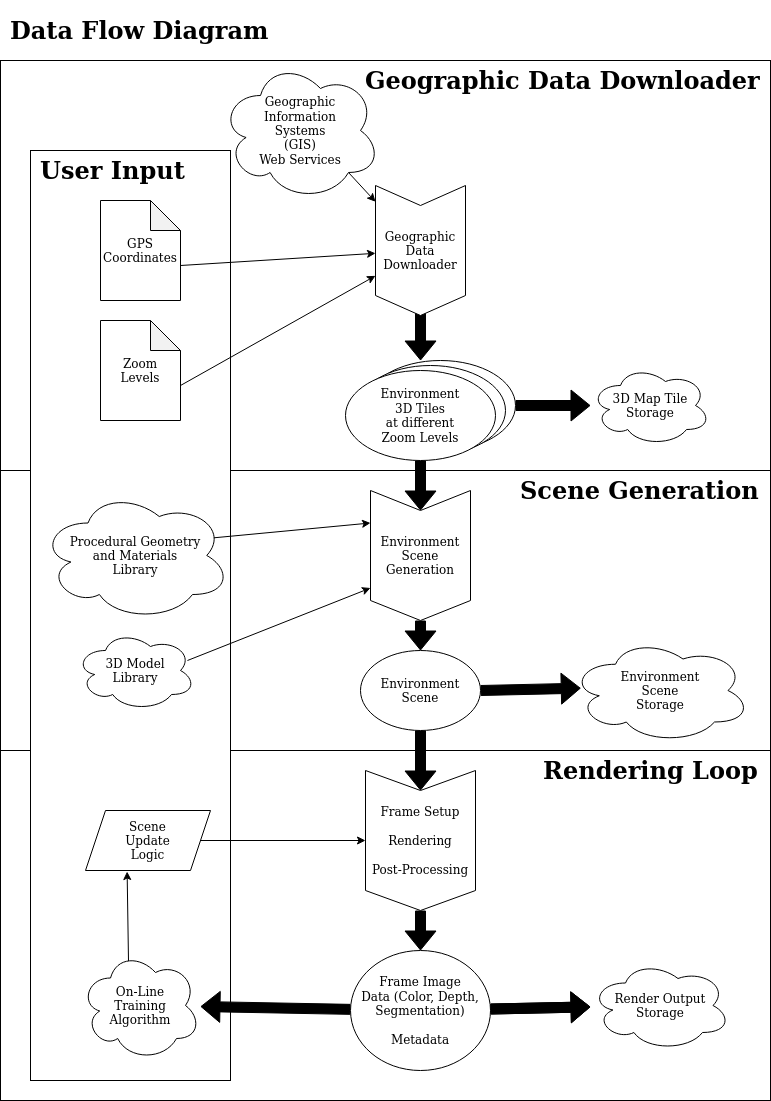

The diagram above was exported from draw.io. Its source (the exported page's mxGraphModel, read from the mxfile embedded in the PNG):
<mxGraphModel dx="3276" dy="3552" grid="1" gridSize="10" guides="1" tooltips="1" connect="1" arrows="1" fold="1" page="1" pageScale="1" pageWidth="850" pageHeight="1100" math="0" shadow="0">
  <root>
    <mxCell id="0" />
    <mxCell id="1" parent="0" />
    <mxCell id="9MCKduAA0S7h5o8G-y4A-1" value="" style="rounded=0;whiteSpace=wrap;html=1;shadow=0;" vertex="1" parent="1">
      <mxGeometry x="-820" y="-1060" width="770" height="410" as="geometry" />
    </mxCell>
    <mxCell id="9MCKduAA0S7h5o8G-y4A-2" value="" style="rounded=0;whiteSpace=wrap;html=1;shadow=0;" vertex="1" parent="1">
      <mxGeometry x="-820" y="-650" width="770" height="280" as="geometry" />
    </mxCell>
    <mxCell id="9MCKduAA0S7h5o8G-y4A-3" value="" style="rounded=0;whiteSpace=wrap;html=1;shadow=0;" vertex="1" parent="1">
      <mxGeometry x="-820" y="-370" width="770" height="350" as="geometry" />
    </mxCell>
    <mxCell id="9MCKduAA0S7h5o8G-y4A-4" value="" style="rounded=0;whiteSpace=wrap;html=1;shadow=0;" vertex="1" parent="1">
      <mxGeometry x="-790" y="-970" width="200" height="930" as="geometry" />
    </mxCell>
    <mxCell id="9MCKduAA0S7h5o8G-y4A-5" style="edgeStyle=none;rounded=0;orthogonalLoop=1;jettySize=auto;html=1;exitX=0;exitY=0;exitDx=80;exitDy=65;exitPerimeter=0;" edge="1" parent="1" source="9MCKduAA0S7h5o8G-y4A-6" target="9MCKduAA0S7h5o8G-y4A-10">
      <mxGeometry relative="1" as="geometry" />
    </mxCell>
    <mxCell id="9MCKduAA0S7h5o8G-y4A-6" value="GPS&lt;br&gt;Coordinates" style="shape=note;whiteSpace=wrap;html=1;backgroundOutline=1;darkOpacity=0.05;" vertex="1" parent="1">
      <mxGeometry x="-720" y="-920" width="80" height="100" as="geometry" />
    </mxCell>
    <mxCell id="9MCKduAA0S7h5o8G-y4A-7" style="edgeStyle=none;rounded=0;orthogonalLoop=1;jettySize=auto;html=1;exitX=0;exitY=0;exitDx=80;exitDy=65;exitPerimeter=0;" edge="1" parent="1" source="9MCKduAA0S7h5o8G-y4A-8" target="9MCKduAA0S7h5o8G-y4A-10">
      <mxGeometry relative="1" as="geometry" />
    </mxCell>
    <mxCell id="9MCKduAA0S7h5o8G-y4A-8" value="Zoom&lt;br&gt;Levels" style="shape=note;whiteSpace=wrap;html=1;backgroundOutline=1;darkOpacity=0.05;" vertex="1" parent="1">
      <mxGeometry x="-720" y="-800" width="80" height="100" as="geometry" />
    </mxCell>
    <mxCell id="9MCKduAA0S7h5o8G-y4A-9" style="edgeStyle=none;rounded=0;orthogonalLoop=1;jettySize=auto;html=1;exitX=1;exitY=0.5;exitDx=0;exitDy=0;entryX=0.367;entryY=0;entryDx=0;entryDy=0;entryPerimeter=0;shape=flexArrow;fillColor=#000000;" edge="1" parent="1" target="9MCKduAA0S7h5o8G-y4A-13">
      <mxGeometry relative="1" as="geometry">
        <mxPoint x="-400" y="-810" as="sourcePoint" />
      </mxGeometry>
    </mxCell>
    <mxCell id="9MCKduAA0S7h5o8G-y4A-10" value="Geographic&lt;br&gt;Data&lt;br&gt;Downloader" style="shape=step;perimeter=stepPerimeter;whiteSpace=wrap;html=1;fixedSize=1;direction=south;" vertex="1" parent="1">
      <mxGeometry x="-445" y="-935" width="90" height="130" as="geometry" />
    </mxCell>
    <mxCell id="9MCKduAA0S7h5o8G-y4A-11" style="edgeStyle=none;shape=flexArrow;rounded=0;orthogonalLoop=1;jettySize=auto;html=1;exitX=0.5;exitY=1;exitDx=0;exitDy=0;fillColor=#000000;" edge="1" parent="1" source="9MCKduAA0S7h5o8G-y4A-15" target="9MCKduAA0S7h5o8G-y4A-33">
      <mxGeometry relative="1" as="geometry">
        <mxPoint x="-400.96000000000004" y="-591.98" as="targetPoint" />
      </mxGeometry>
    </mxCell>
    <mxCell id="9MCKduAA0S7h5o8G-y4A-12" style="edgeStyle=none;rounded=0;orthogonalLoop=1;jettySize=auto;html=1;exitX=1;exitY=0.5;exitDx=0;exitDy=0;shape=flexArrow;fillColor=#000000;" edge="1" parent="1" source="9MCKduAA0S7h5o8G-y4A-13" target="9MCKduAA0S7h5o8G-y4A-37">
      <mxGeometry relative="1" as="geometry" />
    </mxCell>
    <mxCell id="9MCKduAA0S7h5o8G-y4A-13" value="&lt;div&gt;Raw &lt;br&gt;Environment&lt;/div&gt;&lt;div&gt;3D Tiles&lt;br&gt;at different&lt;br&gt;Zoom Levels&lt;br&gt;&lt;/div&gt;" style="ellipse;whiteSpace=wrap;html=1;" vertex="1" parent="1">
      <mxGeometry x="-455" y="-760" width="150" height="90" as="geometry" />
    </mxCell>
    <mxCell id="9MCKduAA0S7h5o8G-y4A-14" value="&lt;div&gt;Raw &lt;br&gt;Environment&lt;/div&gt;&lt;div&gt;3D Tiles&lt;br&gt;at different&lt;br&gt;Zoom Levels&lt;br&gt;&lt;/div&gt;" style="ellipse;whiteSpace=wrap;html=1;" vertex="1" parent="1">
      <mxGeometry x="-465" y="-755" width="150" height="90" as="geometry" />
    </mxCell>
    <mxCell id="9MCKduAA0S7h5o8G-y4A-15" value="&lt;div&gt;Environment&lt;/div&gt;&lt;div&gt;3D Tiles&lt;br&gt;at different&lt;br&gt;Zoom Levels&lt;br&gt;&lt;/div&gt;" style="ellipse;whiteSpace=wrap;html=1;" vertex="1" parent="1">
      <mxGeometry x="-475" y="-750" width="150" height="90" as="geometry" />
    </mxCell>
    <mxCell id="9MCKduAA0S7h5o8G-y4A-16" style="edgeStyle=none;rounded=0;orthogonalLoop=1;jettySize=auto;html=1;exitX=0.5;exitY=1;exitDx=0;exitDy=0;shape=flexArrow;fillColor=#000000;" edge="1" parent="1" source="9MCKduAA0S7h5o8G-y4A-18" target="9MCKduAA0S7h5o8G-y4A-25">
      <mxGeometry relative="1" as="geometry">
        <mxPoint x="-510" y="-370" as="sourcePoint" />
      </mxGeometry>
    </mxCell>
    <mxCell id="9MCKduAA0S7h5o8G-y4A-17" style="edgeStyle=none;rounded=0;orthogonalLoop=1;jettySize=auto;html=1;exitX=1;exitY=0.5;exitDx=0;exitDy=0;entryX=0.057;entryY=0.478;entryDx=0;entryDy=0;entryPerimeter=0;strokeColor=default;shape=flexArrow;fillColor=#000000;" edge="1" parent="1" source="9MCKduAA0S7h5o8G-y4A-18" target="9MCKduAA0S7h5o8G-y4A-38">
      <mxGeometry relative="1" as="geometry" />
    </mxCell>
    <mxCell id="9MCKduAA0S7h5o8G-y4A-18" value="&lt;div&gt;Environment&lt;/div&gt;Scene" style="ellipse;whiteSpace=wrap;html=1;" vertex="1" parent="1">
      <mxGeometry x="-460" y="-470" width="120" height="80" as="geometry" />
    </mxCell>
    <mxCell id="9MCKduAA0S7h5o8G-y4A-19" style="edgeStyle=none;shape=flexArrow;rounded=0;orthogonalLoop=1;jettySize=auto;html=1;exitX=1;exitY=0.5;exitDx=0;exitDy=0;fillColor=#000000;" edge="1" parent="1" source="9MCKduAA0S7h5o8G-y4A-33" target="9MCKduAA0S7h5o8G-y4A-18">
      <mxGeometry relative="1" as="geometry">
        <mxPoint x="-195" y="-680" as="sourcePoint" />
      </mxGeometry>
    </mxCell>
    <mxCell id="9MCKduAA0S7h5o8G-y4A-20" style="edgeStyle=none;rounded=0;orthogonalLoop=1;jettySize=auto;html=1;exitX=0.912;exitY=0.364;exitDx=0;exitDy=0;exitPerimeter=0;entryX=0.25;entryY=1;entryDx=0;entryDy=0;" edge="1" parent="1" source="9MCKduAA0S7h5o8G-y4A-21" target="9MCKduAA0S7h5o8G-y4A-33">
      <mxGeometry relative="1" as="geometry">
        <mxPoint x="-363.1159420289855" y="-640.6521739130435" as="targetPoint" />
      </mxGeometry>
    </mxCell>
    <mxCell id="9MCKduAA0S7h5o8G-y4A-21" value="Procedural Geometry&lt;br&gt;and Materials&lt;br&gt;Library" style="ellipse;shape=cloud;whiteSpace=wrap;html=1;" vertex="1" parent="1">
      <mxGeometry x="-780" y="-630" width="190" height="130" as="geometry" />
    </mxCell>
    <mxCell id="9MCKduAA0S7h5o8G-y4A-22" style="edgeStyle=none;rounded=0;orthogonalLoop=1;jettySize=auto;html=1;exitX=0.933;exitY=0.375;exitDx=0;exitDy=0;exitPerimeter=0;entryX=0.75;entryY=1;entryDx=0;entryDy=0;" edge="1" parent="1" source="9MCKduAA0S7h5o8G-y4A-23" target="9MCKduAA0S7h5o8G-y4A-33">
      <mxGeometry relative="1" as="geometry">
        <mxPoint x="-365.6808546718671" y="-632.9574359843989" as="targetPoint" />
      </mxGeometry>
    </mxCell>
    <mxCell id="9MCKduAA0S7h5o8G-y4A-23" value="3D Model&lt;br&gt;Library" style="ellipse;shape=cloud;whiteSpace=wrap;html=1;" vertex="1" parent="1">
      <mxGeometry x="-745" y="-490" width="120" height="80" as="geometry" />
    </mxCell>
    <mxCell id="9MCKduAA0S7h5o8G-y4A-24" style="edgeStyle=none;shape=flexArrow;rounded=0;orthogonalLoop=1;jettySize=auto;html=1;exitX=1;exitY=0.5;exitDx=0;exitDy=0;strokeColor=#000000;fillColor=#000000;fillStyle=auto;" edge="1" parent="1" source="9MCKduAA0S7h5o8G-y4A-25" target="9MCKduAA0S7h5o8G-y4A-30">
      <mxGeometry relative="1" as="geometry">
        <mxPoint x="-640" y="-300" as="targetPoint" />
      </mxGeometry>
    </mxCell>
    <mxCell id="9MCKduAA0S7h5o8G-y4A-25" value="Frame Setup&lt;br&gt;&lt;br&gt;Rendering&lt;br&gt;&lt;br&gt;Post-Processing" style="shape=step;perimeter=stepPerimeter;whiteSpace=wrap;html=1;fixedSize=1;shadow=0;direction=south;" vertex="1" parent="1">
      <mxGeometry x="-455" y="-350" width="110" height="140" as="geometry" />
    </mxCell>
    <mxCell id="9MCKduAA0S7h5o8G-y4A-26" style="edgeStyle=none;rounded=0;orthogonalLoop=1;jettySize=auto;html=1;exitX=0.8;exitY=0.8;exitDx=0;exitDy=0;exitPerimeter=0;" edge="1" parent="1" source="9MCKduAA0S7h5o8G-y4A-27" target="9MCKduAA0S7h5o8G-y4A-10">
      <mxGeometry relative="1" as="geometry" />
    </mxCell>
    <mxCell id="9MCKduAA0S7h5o8G-y4A-27" value="Geographic&lt;br&gt;Information&lt;br&gt;Systems&lt;br&gt;(GIS)&lt;br&gt;Web Services" style="ellipse;shape=cloud;whiteSpace=wrap;html=1;" vertex="1" parent="1">
      <mxGeometry x="-600" y="-1060" width="160" height="140" as="geometry" />
    </mxCell>
    <mxCell id="9MCKduAA0S7h5o8G-y4A-28" style="edgeStyle=none;shape=flexArrow;rounded=0;orthogonalLoop=1;jettySize=auto;html=1;fillColor=#000000;" edge="1" parent="1" source="9MCKduAA0S7h5o8G-y4A-30" target="9MCKduAA0S7h5o8G-y4A-32">
      <mxGeometry relative="1" as="geometry" />
    </mxCell>
    <mxCell id="9MCKduAA0S7h5o8G-y4A-29" style="edgeStyle=none;shape=flexArrow;rounded=0;orthogonalLoop=1;jettySize=auto;html=1;strokeColor=default;" edge="1" parent="1" source="9MCKduAA0S7h5o8G-y4A-30" target="9MCKduAA0S7h5o8G-y4A-39">
      <mxGeometry relative="1" as="geometry" />
    </mxCell>
    <mxCell id="9MCKduAA0S7h5o8G-y4A-30" value="Frame Image&lt;br&gt;Data (Color, Depth, Segmentation)&lt;br&gt;&lt;br&gt;Metadata" style="ellipse;whiteSpace=wrap;html=1;" vertex="1" parent="1">
      <mxGeometry x="-470" y="-170" width="140" height="120" as="geometry" />
    </mxCell>
    <mxCell id="9MCKduAA0S7h5o8G-y4A-31" style="edgeStyle=none;rounded=0;orthogonalLoop=1;jettySize=auto;html=1;exitX=0.4;exitY=0.1;exitDx=0;exitDy=0;exitPerimeter=0;entryX=0.333;entryY=1.017;entryDx=0;entryDy=0;entryPerimeter=0;" edge="1" parent="1" source="9MCKduAA0S7h5o8G-y4A-32" target="9MCKduAA0S7h5o8G-y4A-35">
      <mxGeometry relative="1" as="geometry" />
    </mxCell>
    <mxCell id="9MCKduAA0S7h5o8G-y4A-32" value="On-Line&lt;br&gt;Training&lt;br&gt;Algorithm" style="ellipse;shape=cloud;whiteSpace=wrap;html=1;" vertex="1" parent="1">
      <mxGeometry x="-740" y="-170" width="120" height="110" as="geometry" />
    </mxCell>
    <mxCell id="9MCKduAA0S7h5o8G-y4A-33" value="Environment&lt;br&gt;Scene&lt;br&gt;Generation" style="shape=step;perimeter=stepPerimeter;whiteSpace=wrap;html=1;fixedSize=1;shadow=0;direction=south;" vertex="1" parent="1">
      <mxGeometry x="-450" y="-630" width="100" height="130" as="geometry" />
    </mxCell>
    <mxCell id="9MCKduAA0S7h5o8G-y4A-34" style="edgeStyle=none;rounded=0;orthogonalLoop=1;jettySize=auto;html=1;" edge="1" parent="1" source="9MCKduAA0S7h5o8G-y4A-35" target="9MCKduAA0S7h5o8G-y4A-25">
      <mxGeometry relative="1" as="geometry">
        <Array as="points" />
      </mxGeometry>
    </mxCell>
    <mxCell id="9MCKduAA0S7h5o8G-y4A-35" value="Scene&lt;br&gt;Update&lt;br&gt;Logic" style="shape=parallelogram;perimeter=parallelogramPerimeter;whiteSpace=wrap;html=1;fixedSize=1;" vertex="1" parent="1">
      <mxGeometry x="-735" y="-310" width="125" height="60" as="geometry" />
    </mxCell>
    <mxCell id="9MCKduAA0S7h5o8G-y4A-36" value="&lt;h1&gt;User Input&lt;br&gt;&lt;/h1&gt;&lt;p&gt;&lt;br&gt;&lt;/p&gt;" style="text;html=1;strokeColor=none;fillColor=none;spacing=5;spacingTop=-20;whiteSpace=wrap;overflow=hidden;rounded=0;shadow=0;direction=east;flipH=0;" vertex="1" parent="1">
      <mxGeometry x="-785" y="-970" width="190" height="120" as="geometry" />
    </mxCell>
    <mxCell id="9MCKduAA0S7h5o8G-y4A-37" value="3D Map Tile Storage" style="ellipse;shape=cloud;whiteSpace=wrap;html=1;shadow=0;" vertex="1" parent="1">
      <mxGeometry x="-230" y="-755" width="120" height="80" as="geometry" />
    </mxCell>
    <mxCell id="9MCKduAA0S7h5o8G-y4A-38" value="&lt;div&gt;Environment&lt;br&gt;Scene&lt;br&gt;Storage&lt;br&gt;&lt;/div&gt;" style="ellipse;shape=cloud;whiteSpace=wrap;html=1;shadow=0;" vertex="1" parent="1">
      <mxGeometry x="-250" y="-482.5" width="180" height="105" as="geometry" />
    </mxCell>
    <mxCell id="9MCKduAA0S7h5o8G-y4A-39" value="Render Output&lt;br&gt;Storage" style="ellipse;shape=cloud;whiteSpace=wrap;html=1;shadow=0;" vertex="1" parent="1">
      <mxGeometry x="-230" y="-160" width="140" height="90" as="geometry" />
    </mxCell>
    <mxCell id="9MCKduAA0S7h5o8G-y4A-40" value="&lt;h1&gt;Rendering Loop&lt;br&gt;&lt;br&gt;&lt;br&gt;&lt;/h1&gt;" style="text;html=1;strokeColor=none;fillColor=none;spacing=5;spacingTop=-20;whiteSpace=wrap;overflow=hidden;rounded=0;shadow=0;direction=east;flipH=0;" vertex="1" parent="1">
      <mxGeometry x="-282.5" y="-370" width="225" height="120" as="geometry" />
    </mxCell>
    <mxCell id="9MCKduAA0S7h5o8G-y4A-41" value="&lt;h1&gt;Scene Generation&lt;br&gt;&lt;br&gt;&lt;/h1&gt;&lt;p&gt;&lt;br&gt;&lt;/p&gt;" style="text;html=1;strokeColor=none;fillColor=none;spacing=5;spacingTop=-20;whiteSpace=wrap;overflow=hidden;rounded=0;shadow=0;direction=east;flipH=0;" vertex="1" parent="1">
      <mxGeometry x="-305" y="-650" width="255" height="120" as="geometry" />
    </mxCell>
    <mxCell id="9MCKduAA0S7h5o8G-y4A-42" value="&lt;h1&gt;Geographic Data Downloader&lt;/h1&gt;" style="text;html=1;strokeColor=none;fillColor=none;spacing=5;spacingTop=-20;whiteSpace=wrap;overflow=hidden;rounded=0;shadow=0;direction=east;flipH=0;" vertex="1" parent="1">
      <mxGeometry x="-460" y="-1060" width="410" height="120" as="geometry" />
    </mxCell>
    <mxCell id="9MCKduAA0S7h5o8G-y4A-43" style="edgeStyle=none;shape=flexArrow;rounded=0;orthogonalLoop=1;jettySize=auto;html=1;fillColor=#000000;" edge="1" parent="1" source="9MCKduAA0S7h5o8G-y4A-30" target="9MCKduAA0S7h5o8G-y4A-39">
      <mxGeometry relative="1" as="geometry">
        <mxPoint x="-449.9901865836391" y="-91.00464382655946" as="sourcePoint" />
        <mxPoint x="-600.008071745166" y="-94.09786574052896" as="targetPoint" />
      </mxGeometry>
    </mxCell>
    <mxCell id="9MCKduAA0S7h5o8G-y4A-44" value="&lt;h1&gt;Data Flow Diagram&lt;br&gt;&lt;/h1&gt;" style="text;html=1;strokeColor=none;fillColor=none;spacing=5;spacingTop=-20;whiteSpace=wrap;overflow=hidden;rounded=0;" vertex="1" parent="1">
      <mxGeometry x="-815" y="-1110" width="305" height="120" as="geometry" />
    </mxCell>
  </root>
</mxGraphModel>